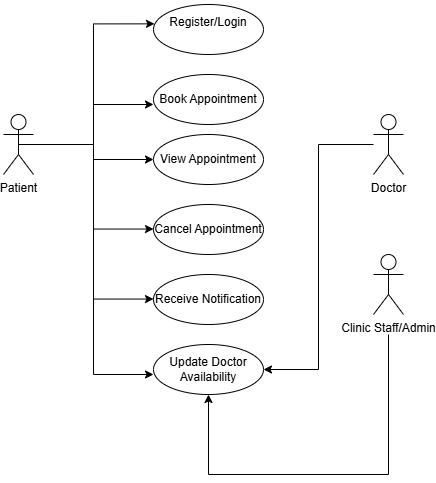

The diagram above was exported from draw.io. Its source (the exported page's mxGraphModel, read from the mxfile embedded in the PNG):
<mxGraphModel dx="1050" dy="522" grid="1" gridSize="10" guides="1" tooltips="1" connect="1" arrows="1" fold="1" page="1" pageScale="1" pageWidth="850" pageHeight="1100" math="0" shadow="0">
  <root>
    <mxCell id="0" />
    <mxCell id="1" parent="0" />
    <mxCell id="t0zWAfbwZhkEG3XMoogu-55" style="edgeStyle=orthogonalEdgeStyle;rounded=0;orthogonalLoop=1;jettySize=auto;html=1;entryX=0.5;entryY=1;entryDx=0;entryDy=0;" edge="1" parent="1" target="t0zWAfbwZhkEG3XMoogu-11">
      <mxGeometry relative="1" as="geometry">
        <mxPoint x="530" y="530" as="targetPoint" />
        <mxPoint x="535" y="360" as="sourcePoint" />
        <Array as="points">
          <mxPoint x="535" y="500" />
          <mxPoint x="355" y="500" />
        </Array>
      </mxGeometry>
    </mxCell>
    <mxCell id="t2ZUpVFo2SVH6qzq371K-1" value="Clinic Staff/Admin" style="shape=umlActor;verticalLabelPosition=bottom;verticalAlign=top;html=1;outlineConnect=0;" parent="1" vertex="1">
      <mxGeometry x="520" y="280" width="30" height="60" as="geometry" />
    </mxCell>
    <mxCell id="t0zWAfbwZhkEG3XMoogu-1" value="Patient" style="shape=umlActor;verticalLabelPosition=bottom;verticalAlign=top;html=1;outlineConnect=0;" vertex="1" parent="1">
      <mxGeometry x="150" y="140" width="30" height="60" as="geometry" />
    </mxCell>
    <mxCell id="t0zWAfbwZhkEG3XMoogu-56" style="edgeStyle=orthogonalEdgeStyle;rounded=0;orthogonalLoop=1;jettySize=auto;html=1;entryX=1;entryY=0.5;entryDx=0;entryDy=0;" edge="1" parent="1" source="t0zWAfbwZhkEG3XMoogu-2" target="t0zWAfbwZhkEG3XMoogu-11">
      <mxGeometry relative="1" as="geometry" />
    </mxCell>
    <mxCell id="t0zWAfbwZhkEG3XMoogu-2" value="Doctor" style="shape=umlActor;verticalLabelPosition=bottom;verticalAlign=top;html=1;outlineConnect=0;" vertex="1" parent="1">
      <mxGeometry x="520" y="140" width="30" height="60" as="geometry" />
    </mxCell>
    <mxCell id="t0zWAfbwZhkEG3XMoogu-4" value="Book Appointment" style="ellipse;whiteSpace=wrap;html=1;" vertex="1" parent="1">
      <mxGeometry x="300" y="100" width="110" height="50" as="geometry" />
    </mxCell>
    <mxCell id="t0zWAfbwZhkEG3XMoogu-7" value="View Appointment" style="ellipse;whiteSpace=wrap;html=1;" vertex="1" parent="1">
      <mxGeometry x="300" y="160" width="110" height="50" as="geometry" />
    </mxCell>
    <mxCell id="t0zWAfbwZhkEG3XMoogu-8" value="Cancel Appointment" style="ellipse;whiteSpace=wrap;html=1;" vertex="1" parent="1">
      <mxGeometry x="300" y="230" width="110" height="50" as="geometry" />
    </mxCell>
    <mxCell id="t0zWAfbwZhkEG3XMoogu-9" value="&#10;Register/Login&#10;&#10;" style="ellipse;whiteSpace=wrap;html=1;" vertex="1" parent="1">
      <mxGeometry x="300" y="30" width="110" height="50" as="geometry" />
    </mxCell>
    <mxCell id="t0zWAfbwZhkEG3XMoogu-10" value="Receive Notification" style="ellipse;whiteSpace=wrap;html=1;" vertex="1" parent="1">
      <mxGeometry x="300" y="300" width="110" height="50" as="geometry" />
    </mxCell>
    <mxCell id="t0zWAfbwZhkEG3XMoogu-11" value="Update Doctor Availability" style="ellipse;whiteSpace=wrap;html=1;" vertex="1" parent="1">
      <mxGeometry x="300" y="370" width="110" height="50" as="geometry" />
    </mxCell>
    <mxCell id="t0zWAfbwZhkEG3XMoogu-29" style="edgeStyle=orthogonalEdgeStyle;rounded=0;orthogonalLoop=1;jettySize=auto;html=1;entryX=0.009;entryY=0.387;entryDx=0;entryDy=0;entryPerimeter=0;exitX=0.5;exitY=0.5;exitDx=0;exitDy=0;exitPerimeter=0;" edge="1" parent="1" source="t0zWAfbwZhkEG3XMoogu-1" target="t0zWAfbwZhkEG3XMoogu-9">
      <mxGeometry relative="1" as="geometry">
        <Array as="points">
          <mxPoint x="240" y="170" />
          <mxPoint x="240" y="49" />
        </Array>
      </mxGeometry>
    </mxCell>
    <mxCell id="t0zWAfbwZhkEG3XMoogu-31" value="" style="endArrow=classic;html=1;rounded=0;" edge="1" parent="1">
      <mxGeometry width="50" height="50" relative="1" as="geometry">
        <mxPoint x="240" y="130" as="sourcePoint" />
        <mxPoint x="300" y="130" as="targetPoint" />
      </mxGeometry>
    </mxCell>
    <mxCell id="t0zWAfbwZhkEG3XMoogu-35" value="" style="endArrow=classic;html=1;rounded=0;entryX=0;entryY=0.5;entryDx=0;entryDy=0;" edge="1" parent="1" target="t0zWAfbwZhkEG3XMoogu-7">
      <mxGeometry width="50" height="50" relative="1" as="geometry">
        <mxPoint x="240" y="185" as="sourcePoint" />
        <mxPoint x="290" y="145" as="targetPoint" />
      </mxGeometry>
    </mxCell>
    <mxCell id="t0zWAfbwZhkEG3XMoogu-40" value="" style="endArrow=classic;html=1;rounded=0;entryX=0;entryY=0.5;entryDx=0;entryDy=0;" edge="1" parent="1">
      <mxGeometry width="50" height="50" relative="1" as="geometry">
        <mxPoint x="240" y="324.55" as="sourcePoint" />
        <mxPoint x="300" y="324.55" as="targetPoint" />
      </mxGeometry>
    </mxCell>
    <mxCell id="t0zWAfbwZhkEG3XMoogu-41" value="" style="endArrow=classic;html=1;rounded=0;entryX=0;entryY=0.5;entryDx=0;entryDy=0;" edge="1" parent="1">
      <mxGeometry width="50" height="50" relative="1" as="geometry">
        <mxPoint x="240" y="254.55" as="sourcePoint" />
        <mxPoint x="300" y="254.55" as="targetPoint" />
      </mxGeometry>
    </mxCell>
    <mxCell id="t0zWAfbwZhkEG3XMoogu-47" value="" style="endArrow=none;html=1;rounded=0;" edge="1" parent="1">
      <mxGeometry width="50" height="50" relative="1" as="geometry">
        <mxPoint x="240" y="400" as="sourcePoint" />
        <mxPoint x="240" y="170" as="targetPoint" />
      </mxGeometry>
    </mxCell>
    <mxCell id="t0zWAfbwZhkEG3XMoogu-48" value="" style="endArrow=classic;html=1;rounded=0;entryX=0;entryY=0.5;entryDx=0;entryDy=0;" edge="1" parent="1">
      <mxGeometry width="50" height="50" relative="1" as="geometry">
        <mxPoint x="240" y="400" as="sourcePoint" />
        <mxPoint x="300" y="400" as="targetPoint" />
      </mxGeometry>
    </mxCell>
  </root>
</mxGraphModel>